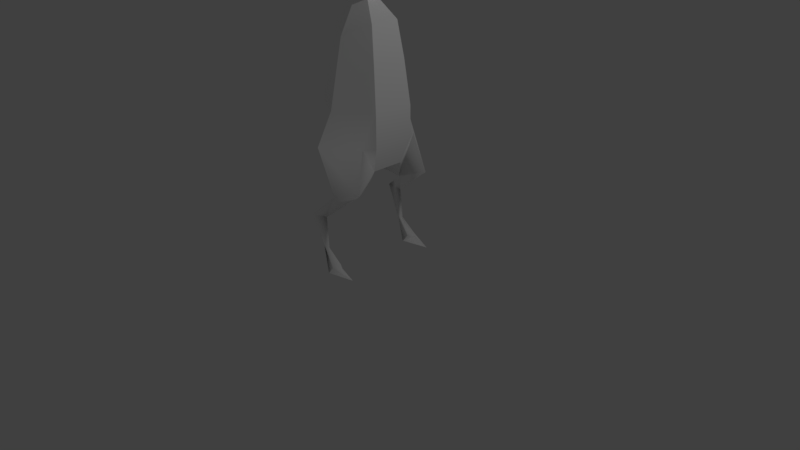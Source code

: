 # Source: zago3-2.blend  (saved by Blender 2.79.0; exported with 4.5.12 LTS)
import bpy
from mathutils import Matrix  # noqa: F401  (used for matrix-valued properties, if any)

bpy.ops.wm.read_factory_settings(use_empty=True)
scene = bpy.context.scene
scene.name = 'Scene'

# ---- collections
col_collection_1 = bpy.data.collections.new('Collection 1'); scene.collection.children.link(col_collection_1)

# ---- materials (node trees are filled in below, after node groups)
mat_lambert1 = bpy.data.materials.new('lambert1')
mat_lambert1.alpha_threshold = 0.0
mat_lambert1.use_transparent_shadow = False
mat_lambert1.diffuse_color = (1.0, 1.0, 1.0, 1.0)
mat_lambert1.roughness = 0.5

# ---- material node trees

# ---- world
world_world = bpy.data.worlds.new('World'); scene.world = world_world
world_world.color = (0.05088, 0.05088, 0.05088)
world_world.use_sun_shadow = False
world_world.sun_shadow_jitter_overblur = 0.0
world_world.cycles.sampling_method = 'MANUAL'

# ---- cameras
cam_camera = bpy.data.cameras.new('Camera')
cam_camera.clip_end = 100.0
cam_camera.lens = 35.0
cam_camera.sensor_width = 32.0
cam_camera.sensor_height = 18.0
cam_camera.ortho_scale = 7.314
cam_camera.dof.focus_distance = 0.0
cam_camera.dof.aperture_fstop = 128.0

# ---- lights
light_lamp = bpy.data.lights.new('Lamp', 'POINT')
light_lamp.transmission_factor = 0.0
light_lamp.cutoff_distance = 30.0
light_lamp.energy = 100.0
light_lamp.shadow_buffer_clip_start = 1.001
light_lamp.shadow_soft_size = 0.1
light_lamp.shadow_maximum_resolution = 0.006
light_lamp.use_absolute_resolution = True

# ---- meshes
me_x = bpy.data.meshes.new('未命名')
me_x.from_pydata([(0.211, -0.1074, -0.3655), (-0.211, -0.1074, -0.3655), (-0.422, -0.1074, -5.594e-08), (-0.211, -0.1074, 0.3655), (0.211, -0.1074, 0.3655), (0.422, -0.1074, 6.944e-09), (0.704, 0.6328, -1.219), (-0.704, 0.6328, -1.219), (-1.408, 0.6328, -1.955e-07), (-0.704, 0.6328, 1.219), (0.704, 0.6328, 1.219), (1.408, 0.6328, 1.432e-08), (0.704, 1.548, -1.219), (-0.704, 1.548, -1.219), (-1.408, 1.548, -1.955e-07), (-0.704, 1.548, 1.219), (0.704, 1.548, 1.219), (1.408, 1.548, 1.432e-08), (0.4351, 2.288, -0.7536), (-0.4351, 2.288, -0.7536), (-0.8702, 2.288, -1.187e-07), (-0.4351, 2.288, 0.7536), (0.4351, 2.288, 0.7536), (0.8702, 2.288, 5.493e-09), (6.557e-07, -5.51, -1.006), (0.0, 2.571, 1.432e-08), (-0.7492, -4.601, 1.298), (0.7492, -4.601, 1.298), (1.733, -9.09, 1.138), (-1.733, -9.09, 1.138), (-0.581, -5.51, 1.006), (0.581, -5.51, 1.006), (-0.639, -1.952, 1.107), (0.639, -1.952, 1.107), (1.005, -1.198, 3.33e-08), (0.4843, -1.952, -1.107), (-0.4843, -1.952, -1.107), (-1.005, -1.198, -1.484e-07), (-1.489, -3.478, -1.615e-07), (-0.7447, -3.478, 1.29), (0.7447, -3.478, 1.29), (1.489, -3.478, 6.043e-08), (0.7447, -3.478, -1.29), (-0.7447, -3.478, -1.29), (-0.3012, -0.7485, -0.9104), (-0.5256, -0.7485, 0.9104), (0.5256, -0.7485, 0.9104), (0.3012, -0.7485, -0.9104), (1.124, -4.601, 1.046), (-1.124, -4.601, 1.046), (1.981, -6.11, 0.6272), (1.497, -6.05, 1.277), (0.7149, -6.11, 0.7805), (-1.981, -6.11, 0.6272), (-1.497, -6.05, 1.277), (-0.7149, -6.11, 0.7805), (1.883, -7.207, -0.6699), (1.686, -7.207, -0.1826), (1.688, -7.207, -0.7722), (-1.883, -7.207, -0.6699), (-1.686, -7.207, -0.1826), (-1.688, -7.207, -0.7722), (2.039, -4.592, -0.05327), (-2.039, -4.592, -0.05327), (1.717, -8.326, -0.3359), (-1.717, -8.326, -0.3359), (1.978, -9.09, 0.1757), (1.476, -9.09, 0.173), (-1.978, -9.09, 0.1757), (-1.476, -9.09, 0.173), (1.567, -8.855, 0.3204), (1.728, -8.852, 0.6142), (1.911, -8.867, 0.3171), (-1.567, -8.855, 0.3204), (-1.728, -8.852, 0.6142), (-1.911, -8.867, 0.3171), (1.789, -8.326, -0.2058), (1.653, -8.326, -0.2086), (1.714, -8.326, -0.07162), (-1.789, -8.326, -0.2058), (-1.653, -8.326, -0.2086), (-1.714, -8.326, -0.07162), (-2.235e-08, 4.076, 1.304), (-8.941e-09, 3.086, 0.6675), (-0.2176, 3.086, 1.211), (0.2176, 3.086, 1.211)], [], [(0, 1, 7, 6), (1, 2, 8, 7), (2, 3, 9, 8), (3, 4, 10, 9), (4, 5, 11, 10), (5, 0, 6, 11), (6, 7, 13, 12), (7, 8, 14, 13), (8, 9, 15, 14), (9, 10, 16, 15), (10, 11, 17, 16), (11, 6, 12, 17), (12, 13, 19, 18), (13, 14, 20, 19), (14, 15, 21, 20), (15, 16, 22, 21), (16, 17, 23, 22), (17, 12, 18, 23), (1, 0, 47, 44), (2, 1, 44, 37), (3, 2, 37, 45), (4, 3, 45, 46), (18, 19, 25), (19, 20, 25), (20, 21, 25), (85, 83, 82), (22, 23, 25), (23, 18, 25), (27, 26, 30, 31), (77, 78, 57), (31, 30, 24), (26, 49, 30), (33, 32, 39, 40), (34, 33, 40, 41), (35, 34, 41, 42), (36, 35, 42, 43), (37, 36, 43, 38), (32, 37, 38, 39), (39, 38, 49, 26), (40, 39, 26, 27), (57, 78, 76, 56), (67, 66, 28), (43, 42, 24), (38, 43, 24), (37, 44, 36), (45, 37, 32), (46, 45, 32, 33), (44, 47, 35, 36), (5, 4, 46, 34), (34, 46, 33), (47, 34, 35), (0, 5, 34, 47), (41, 40, 27, 48), (31, 48, 27), (42, 41, 24), (49, 63, 54), (30, 49, 54, 55), (55, 24, 30), (63, 24, 53), (41, 48, 62), (52, 51, 48, 31), (31, 24, 52), (24, 50, 52), (54, 53, 60), (60, 61, 55), (53, 55, 61, 59), (50, 57, 56), (52, 57, 51), (52, 58, 57), (52, 50, 56, 58), (29, 74, 75, 68), (69, 73, 74, 29), (73, 69, 65, 80), (75, 79, 65, 68), (24, 41, 62), (53, 24, 55), (50, 51, 57), (60, 53, 59), (55, 54, 60), (62, 51, 50), (24, 62, 50), (49, 38, 63), (38, 24, 63), (62, 48, 51), (54, 63, 53), (64, 77, 57, 58), (69, 68, 65), (67, 28, 71, 70), (72, 71, 28, 66), (74, 73, 80, 81), (75, 74, 81, 79), (64, 66, 67), (29, 68, 69), (76, 64, 58, 56), (72, 66, 64, 76), (70, 77, 64, 67), (70, 71, 78, 77), (76, 78, 71, 72), (65, 79, 59, 61), (80, 65, 61, 60), (81, 80, 60), (79, 81, 60, 59), (83, 84, 82), (84, 85, 82), (21, 84, 83, 25), (21, 22, 85, 84), (25, 83, 85, 22)])
me_x.polygons.foreach_set('use_smooth', [True] * 107)
_k = set([(0, 1), (0, 5), (0, 6), (0, 47), (1, 2), (1, 7), (1, 44), (2, 3), (2, 8), (2, 37), (3, 4), (3, 9), (3, 45), (4, 5), (4, 10), (4, 46), (5, 11), (5, 34), (6, 7), (6, 11), (6, 12), (7, 8), (7, 13), (8, 9), (8, 14), (9, 10), (9, 15), (10, 11), (10, 16), (11, 17), (12, 13), (12, 17), (12, 18), (13, 14), (13, 19), (14, 15), (14, 20), (15, 16), (15, 21), (16, 17), (16, 22), (17, 23), (18, 19), (18, 23), (18, 25), (19, 20), (19, 25), (20, 21), (20, 25), (21, 22), (21, 25), (22, 23), (22, 25), (23, 25), (24, 30), (24, 31), (24, 42), (24, 43), (26, 30), (26, 39), (27, 31), (27, 40), (28, 66), (28, 67), (29, 68), (29, 69), (30, 31), (30, 55), (31, 52), (32, 39), (32, 45), (33, 40), (33, 46), (34, 41), (35, 42), (35, 47), (36, 43), (36, 44), (37, 38), (38, 63), (41, 62), (50, 56), (50, 62), (53, 59), (53, 63), (56, 76), (57, 77), (59, 79), (60, 80), (66, 72), (67, 70), (68, 75), (69, 73), (70, 77), (72, 76), (73, 80), (75, 79)])
me_x.attributes.new('sharp_edge', 'BOOLEAN', 'EDGE').data.foreach_set('value', [ (min(e.vertices), max(e.vertices)) in _k for e in me_x.edges])
_uv = me_x.uv_layers.new(name='map1')
_uv.uv.foreach_set('vector', [0.5725, 0.122, 0.5419, 0.122, 0.5062, 0.06831, 0.6082, 0.06831, 0.1833, 0.3936, 0.2098, 0.3936, 0.2098, 0.4472, 0.1214, 0.4472, 0.2098, 0.3936, 0.2363, 0.3936, 0.2982, 0.4472, 0.2098, 0.4472, 0.04089, 0.3936, 0.07148, 0.3936, 0.1072, 0.4472, 0.005158, 0.4472, 0.3773, 0.3936, 0.4038, 0.3936, 0.4038, 0.4472, 0.3155, 0.4472, 0.4038, 0.3936, 0.4303, 0.3936, 0.4922, 0.4472, 0.4038, 0.4472, 0.6082, 0.06831, 0.5062, 0.06831, 0.5062, 0.001992, 0.6082, 0.001992, 0.1214, 0.4472, 0.2098, 0.4472, 0.2098, 0.5135, 0.1214, 0.5135, 0.2098, 0.4472, 0.2982, 0.4472, 0.2982, 0.5135, 0.2098, 0.5135, 0.005158, 0.4472, 0.1072, 0.4472, 0.1072, 0.5135, 0.005158, 0.5135, 0.3155, 0.4472, 0.4038, 0.4472, 0.4038, 0.5135, 0.3155, 0.5135, 0.4038, 0.4472, 0.4922, 0.4472, 0.4922, 0.5135, 0.4038, 0.5135, 0.5786, 0.9337, 0.4766, 0.9337, 0.4961, 0.9, 0.5592, 0.9, 0.1214, 0.5135, 0.2098, 0.5135, 0.2098, 0.5672, 0.1552, 0.5672, 0.2098, 0.5135, 0.2982, 0.5135, 0.2644, 0.5672, 0.2098, 0.5672, 0.005158, 0.5135, 0.1072, 0.5135, 0.08772, 0.5672, 0.02465, 0.5672, 0.3155, 0.5135, 0.4038, 0.5135, 0.4038, 0.5672, 0.3492, 0.5672, 0.4038, 0.5135, 0.4922, 0.5135, 0.4584, 0.5672, 0.4038, 0.5672, 0.5419, 0.122, 0.5725, 0.122, 0.5791, 0.1684, 0.5354, 0.1684, 0.2098, 0.3936, 0.1833, 0.3936, 0.1438, 0.3471, 0.2098, 0.3146, 0.2363, 0.3936, 0.2098, 0.3936, 0.2098, 0.3146, 0.2758, 0.3471, 0.07148, 0.3936, 0.04089, 0.3936, 0.01809, 0.3471, 0.09428, 0.3471, 0.5592, 0.9, 0.4961, 0.9, 0.5276, 0.8453, 0.4961, 0.9, 0.4646, 0.8453, 0.5276, 0.8453, 0.4646, 0.8453, 0.4961, 0.7907, 0.5276, 0.8453, 0.6039, 0.8485, 0.6433, 0.8485, 0.5972, 0.9203, 0.5592, 0.7907, 0.5907, 0.8453, 0.5276, 0.8453, 0.5907, 0.8453, 0.5592, 0.9, 0.5276, 0.8453, 0.1105, 0.06788, 0.001883, 0.06788, 0.01408, 0.001992, 0.09829, 0.001992, 0.6746, 0.387, 0.6846, 0.387, 0.6765, 0.4682, 0.0861, 0.998, 0.001883, 0.998, 0.04399, 0.8521, 0.3038, 0.06788, 0.2856, 0.06788, 0.2827, 0.001992, 0.1025, 0.2599, 0.009872, 0.2599, 0.002209, 0.1493, 0.1102, 0.1493, 0.4038, 0.3146, 0.3236, 0.2599, 0.3103, 0.1493, 0.4038, 0.1493, 0.484, 0.2599, 0.4038, 0.3146, 0.4038, 0.1493, 0.4973, 0.1493, 0.5221, 0.2557, 0.5923, 0.2557, 0.6112, 0.3662, 0.5032, 0.3662, 0.2098, 0.3146, 0.1296, 0.2599, 0.1163, 0.1493, 0.2098, 0.1493, 0.29, 0.2599, 0.2098, 0.3146, 0.2098, 0.1493, 0.3033, 0.1493, 0.3033, 0.1493, 0.2098, 0.1493, 0.2856, 0.06788, 0.3038, 0.06788, 0.1102, 0.1493, 0.002209, 0.1493, 0.001883, 0.06788, 0.1105, 0.06788, 0.7233, 0.1385, 0.7153, 0.05732, 0.725, 0.05732, 0.7586, 0.1385, 0.8096, 0.8146, 0.846, 0.8148, 0.8282, 0.8846, 0.5032, 0.3662, 0.6112, 0.3662, 0.5572, 0.5135, 0.2098, 0.1493, 0.1163, 0.1493, 0.1369, 0.001992, 0.2098, 0.3146, 0.1438, 0.3471, 0.1296, 0.2599, 0.2758, 0.3471, 0.2098, 0.3146, 0.29, 0.2599, 0.09428, 0.3471, 0.01809, 0.3471, 0.009872, 0.2599, 0.1025, 0.2599, 0.5354, 0.1684, 0.5791, 0.1684, 0.5923, 0.2557, 0.5221, 0.2557, 0.4038, 0.3936, 0.3773, 0.3936, 0.3378, 0.3471, 0.4038, 0.3146, 0.4038, 0.3146, 0.3378, 0.3471, 0.3236, 0.2599, 0.4698, 0.3471, 0.4038, 0.3146, 0.484, 0.2599, 0.4303, 0.3936, 0.4038, 0.3936, 0.4038, 0.3146, 0.4698, 0.3471, 0.4038, 0.1493, 0.3103, 0.1493, 0.3098, 0.06788, 0.328, 0.06788, 0.3309, 0.001992, 0.328, 0.06788, 0.3098, 0.06788, 0.4973, 0.1493, 0.4038, 0.1493, 0.4768, 0.001992, 0.9268, 0.657, 0.8471, 0.6577, 0.9435, 0.552, 0.4837, 0.6939, 0.4444, 0.7598, 0.4173, 0.6548, 0.474, 0.6505, 0.09235, 0.9816, 0.1358, 0.8521, 0.1358, 0.998, 0.8471, 0.6577, 0.778, 0.5911, 0.8964, 0.5477, 0.4038, 0.1493, 0.328, 0.06788, 0.4077, 0.06852, 0.3274, 0.6505, 0.3841, 0.6548, 0.357, 0.7598, 0.3177, 0.6939, 0.1855, 0.8521, 0.1855, 0.998, 0.1421, 0.8685, 0.1919, 0.9072, 0.3102, 0.7636, 0.3214, 0.8554, 0.9435, 0.552, 0.8964, 0.5477, 0.8377, 0.4682, 0.5853, 0.7074, 0.628, 0.7074, 0.5154, 0.787, 0.7999, 0.6726, 0.8917, 0.6614, 0.8211, 0.774, 0.807, 0.7666, 0.6646, 0.218, 0.7233, 0.1385, 0.7586, 0.1385, 0.3274, 0.6505, 0.3978, 0.571, 0.3841, 0.6548, 0.7463, 0.5477, 0.6338, 0.4682, 0.6765, 0.4682, 0.8518, 0.7777, 0.9435, 0.7889, 0.9364, 0.8829, 0.9223, 0.8903, 0.9334, 0.3317, 0.8955, 0.3489, 0.8739, 0.3478, 0.8637, 0.3317, 0.5595, 0.571, 0.5488, 0.588, 0.5275, 0.5882, 0.4895, 0.571, 0.5488, 0.588, 0.5595, 0.571, 0.5964, 0.6263, 0.5871, 0.6263, 0.8739, 0.3478, 0.836, 0.387, 0.8266, 0.387, 0.8637, 0.3317, 0.3119, 0.7188, 0.1646, 0.6108, 0.2454, 0.571, 0.4466, 0.9072, 0.3282, 0.7636, 0.4577, 0.8154, 0.6646, 0.218, 0.6175, 0.2223, 0.7233, 0.1385, 0.8377, 0.4682, 0.8964, 0.5477, 0.8024, 0.4682, 0.474, 0.6505, 0.4173, 0.6548, 0.4036, 0.571, 0.7139, 0.3279, 0.6175, 0.2223, 0.6646, 0.218, 0.783, 0.2614, 0.7139, 0.3279, 0.6646, 0.218, 0.2856, 0.06788, 0.2098, 0.1493, 0.2059, 0.06852, 0.01146, 0.8085, 0.1588, 0.7006, 0.09225, 0.8484, 0.7139, 0.3279, 0.6343, 0.3273, 0.6175, 0.2223, 0.9435, 0.552, 0.8471, 0.6577, 0.8964, 0.5477, 0.6654, 0.387, 0.6746, 0.387, 0.6765, 0.4682, 0.6338, 0.4682, 0.8038, 0.8317, 0.7674, 0.8319, 0.7862, 0.7948, 0.7023, 0.3317, 0.7722, 0.3317, 0.7343, 0.3489, 0.713, 0.3487, 0.6871, 0.01811, 0.6656, 0.01922, 0.6276, 0.001992, 0.6973, 0.001992, 0.5275, 0.5882, 0.5488, 0.588, 0.5871, 0.6263, 0.5772, 0.6263, 0.8739, 0.3478, 0.8955, 0.3489, 0.8458, 0.387, 0.836, 0.387, 0.8271, 0.7777, 0.846, 0.8148, 0.8096, 0.8146, 0.7851, 0.9016, 0.7674, 0.8319, 0.8038, 0.8317, 0.725, 0.05732, 0.7344, 0.05732, 0.766, 0.1385, 0.7586, 0.1385, 0.6871, 0.01811, 0.6973, 0.001992, 0.7344, 0.05732, 0.725, 0.05732, 0.713, 0.3487, 0.6746, 0.387, 0.6654, 0.387, 0.7023, 0.3317, 0.713, 0.3487, 0.7343, 0.3489, 0.6846, 0.387, 0.6746, 0.387, 0.725, 0.05732, 0.7153, 0.05732, 0.6656, 0.01922, 0.6871, 0.01811, 0.8266, 0.387, 0.836, 0.387, 0.8024, 0.4682, 0.795, 0.4682, 0.5871, 0.6263, 0.5964, 0.6263, 0.628, 0.7074, 0.5853, 0.7074, 0.5772, 0.6263, 0.5871, 0.6263, 0.5853, 0.7074, 0.836, 0.387, 0.8458, 0.387, 0.8377, 0.4682, 0.8024, 0.4682, 0.7469, 0.7193, 0.7863, 0.7193, 0.7931, 0.791, 0.04042, 0.625, 0.07195, 0.625, 0.05618, 0.6968, 0.7532, 0.6614, 0.7863, 0.7193, 0.7469, 0.7193, 0.6986, 0.6819, 0.02465, 0.5672, 0.08772, 0.5672, 0.07195, 0.625, 0.04042, 0.625, 0.6917, 0.8112, 0.6433, 0.8485, 0.6039, 0.8485, 0.6371, 0.7907])
me_x.materials.append(mat_lambert1)
me_x.use_remesh_preserve_volume = False
me_x.use_remesh_preserve_attributes = False
me_x.use_mirror_vertex_groups = False
me_x.update()
me_x.normals_split_custom_set([tuple(v) for v in zip(*[iter([5.764e-08, -0.7556, -0.655, 5.764e-08, -0.7556, -0.655, 5.764e-08, -0.7556, -0.655, 5.764e-08, -0.7556, -0.655, -0.5673, -0.7556, -0.3275, -0.5673, -0.7556, -0.3275, -0.5673, -0.7556, -0.3275, -0.5673, -0.7556, -0.3275, -0.5673, -0.7556, 0.3275, -0.5673, -0.7556, 0.3275, -0.5673, -0.7556, 0.3275, -0.5673, -0.7556, 0.3275, -5.764e-08, -0.7556, 0.655, -5.764e-08, -0.7556, 0.655, -5.764e-08, -0.7556, 0.655, -5.764e-08, -0.7556, 0.655, 0.5673, -0.7556, 0.3275, 0.5673, -0.7556, 0.3275, 0.5673, -0.7556, 0.3275, 0.5673, -0.7556, 0.3275, 0.5673, -0.7556, -0.3275, 0.5673, -0.7556, -0.3275, 0.5673, -0.7556, -0.3275, 0.5673, -0.7556, -0.3275, 9.253e-08, 0.0, -1.0, 9.253e-08, 0.0, -1.0, 9.253e-08, 0.0, -1.0, 9.253e-08, 0.0, -1.0, -0.866, 0.0, -0.5, -0.866, 0.0, -0.5, -0.866, 0.0, -0.5, -0.866, 0.0, -0.5, -0.866, 0.0, 0.5, -0.866, 0.0, 0.5, -0.866, 0.0, 0.5, -0.866, 0.0, 0.5, -9.253e-08, 0.0, 1.0, -9.253e-08, 0.0, 1.0, -9.253e-08, 0.0, 1.0, -9.253e-08, 0.0, 1.0, 0.866, 0.0, 0.5, 0.866, 0.0, 0.5, 0.866, 0.0, 0.5, 0.866, 0.0, 0.5, 0.866, 0.0, -0.5, 0.866, 0.0, -0.5, 0.866, 0.0, -0.5, 0.866, 0.0, -0.5, 1.197e-07, 0.5326, -0.8464, 1.197e-07, 0.5326, -0.8464, 1.197e-07, 0.5326, -0.8464, 1.197e-07, 0.5326, -0.8464, -0.733, 0.5326, -0.4232, -0.733, 0.5326, -0.4232, -0.733, 0.5326, -0.4232, -0.733, 0.5326, -0.4232, -0.733, 0.5326, 0.4232, -0.733, 0.5326, 0.4232, -0.733, 0.5326, 0.4232, -0.733, 0.5326, 0.4232, -5.983e-08, 0.5326, 0.8464, -5.983e-08, 0.5326, 0.8464, -5.983e-08, 0.5326, 0.8464, -5.983e-08, 0.5326, 0.8464, 0.733, 0.5326, 0.4232, 0.733, 0.5326, 0.4232, 0.733, 0.5326, 0.4232, 0.733, 0.5326, 0.4232, 0.733, 0.5326, -0.4232, 0.733, 0.5326, -0.4232, 0.733, 0.5326, -0.4232, 0.733, 0.5326, -0.4232, 6.915e-08, 0.6477, -0.7619, 6.915e-08, 0.6477, -0.7619, -4.171e-06, 0.3046, -0.9525, 5.354e-06, 0.3046, -0.9525, -0.796, 0.4402, -0.4155, -0.796, 0.4402, -0.4155, -0.8139, 0.3404, -0.4708, -0.8357, 0.2353, -0.4962, -0.8197, 0.5081, 0.2644, -0.8197, 0.5081, 0.2644, -0.881, 0.2216, 0.4181, -0.8716, 0.364, 0.3284, 0.0, 0.6477, 0.7619, 0.0, 0.6477, 0.7619, 2.354e-06, 0.2861, 0.9582, 2.079e-06, 0.2861, 0.9582, 4.255e-08, 0.9363, -0.3513, 4.255e-08, 0.9363, -0.3513, 4.255e-08, 0.9363, -0.3513, -0.3042, 0.9363, -0.1756, -0.3042, 0.9363, -0.1756, -0.3042, 0.9363, -0.1756, -0.3042, 0.9363, 0.1756, -0.3042, 0.9363, 0.1756, -0.3042, 0.9363, 0.1756, 0.776, -0.1147, 0.6201, 8.532e-08, 0.7565, -0.654, -0.0001994, 0.9562, -0.2926, 0.3042, 0.9363, 0.1756, 0.3042, 0.9363, 0.1756, 0.3042, 0.9363, 0.1756, 0.3042, 0.9363, -0.1756, 0.3042, 0.9363, -0.1756, 0.3042, 0.9363, -0.1756, -8.843e-05, -0.1203, 0.9927, -1.197e-06, -0.1203, 0.9927, 0.0, -0.3052, 0.9523, 0.0, -0.3052, 0.9523, -0.8666, 0.2797, 0.4134, 0.4936, 0.5274, 0.6915, -0.1262, -0.8587, 0.4967, 0.0, -1.0, -4.078e-07, 0.0, -1.0, -4.078e-07, 0.0, -1.0, -4.078e-07, -0.774, 0.06409, 0.63, -0.6825, 0.1761, 0.7094, 0.2909, -0.09192, 0.9523, 1.501e-07, 0.1349, 0.9909, -1.274e-07, 0.1349, 0.9909, 1.206e-07, 0.06845, 0.9977, -2.301e-07, 0.06845, 0.9977, 0.881, 0.2216, 0.4181, 0.8787, 0.1572, 0.4507, 0.855, 0.154, 0.4953, 0.8448, 0.1839, 0.5025, 0.8403, 0.1916, -0.5071, 0.8357, 0.2353, -0.4962, 0.7665, 0.08219, -0.6369, 0.8608, -0.0262, -0.5083, -6.63e-08, 0.1315, -0.9913, 9.453e-08, 0.1315, -0.9913, -2.934e-07, 0.0128, -0.9999, 2.871e-07, 0.0128, -0.9999, -0.8357, 0.2353, -0.4962, -0.8403, 0.1916, -0.5071, -0.8608, -0.0262, -0.5083, -0.7665, 0.08219, -0.6369, -0.8787, 0.1572, 0.4507, -0.881, 0.2216, 0.4181, -0.8448, 0.1839, 0.5025, -0.855, 0.154, 0.4953, -0.855, 0.154, 0.4953, -0.8448, 0.1839, 0.5025, -0.6825, 0.1761, 0.7094, -0.774, 0.06409, 0.63, -2.301e-07, 0.06845, 0.9977, 1.206e-07, 0.06845, 0.9977, -1.197e-06, -0.1203, 0.9927, -8.843e-05, -0.1203, 0.9927, -0.1262, -0.8587, 0.4967, 0.4936, 0.5274, 0.6915, 0.8958, 0.169, 0.411, 0.912, -0.1302, 0.389, -0.297, -0.8246, -0.4815, 0.2932, -0.8218, -0.4885, 0.0, -1.0, 9.852e-07, 2.871e-07, 0.0128, -0.9999, -2.934e-07, 0.0128, -0.9999, 0.0, -0.1382, -0.9904, -0.7665, 0.08219, -0.6369, -0.8608, -0.0262, -0.5083, -0.4942, -0.439, -0.7504, -0.8357, 0.2353, -0.4962, -0.8139, 0.3404, -0.4708, -0.8403, 0.1916, -0.5071, -0.8716, 0.364, 0.3284, -0.881, 0.2216, 0.4181, -0.8787, 0.1572, 0.4507, 2.079e-06, 0.2861, 0.9582, 2.354e-06, 0.2861, 0.9582, -1.274e-07, 0.1349, 0.9909, 1.501e-07, 0.1349, 0.9909, 5.354e-06, 0.3046, -0.9525, -4.171e-06, 0.3046, -0.9525, 9.453e-08, 0.1315, -0.9913, -6.63e-08, 0.1315, -0.9913, 0.8197, 0.5081, 0.2644, 0.8197, 0.5081, 0.2644, 0.8716, 0.364, 0.3284, 0.881, 0.2216, 0.4181, 0.881, 0.2216, 0.4181, 0.8716, 0.364, 0.3284, 0.8787, 0.1572, 0.4507, 0.8139, 0.3404, -0.4708, 0.8357, 0.2353, -0.4962, 0.8403, 0.1916, -0.5071, 0.796, 0.4402, -0.4155, 0.796, 0.4402, -0.4155, 0.8357, 0.2353, -0.4962, 0.8139, 0.3404, -0.4708, 0.8448, 0.1839, 0.5025, 0.855, 0.154, 0.4953, 0.774, 0.06409, 0.63, 0.6825, 0.1761, 0.7094, -0.2909, -0.09193, 0.9523, 0.6825, 0.1761, 0.7094, 0.774, 0.06409, 0.63, 0.8608, -0.0262, -0.5083, 0.7665, 0.08219, -0.6369, 0.4942, -0.439, -0.7504, -0.6825, 0.1761, 0.7094, -0.7369, 0.3002, 0.6056, -0.2346, -0.2376, 0.9426, 0.2909, -0.09192, 0.9523, -0.6825, 0.1761, 0.7094, -0.2346, -0.2376, 0.9426, 0.5898, -0.7825, 0.1997, 0.5898, -0.7825, 0.1997, -0.4942, -0.439, -0.7504, 0.9153, -0.304, 0.2642, -0.4584, -0.1017, -0.8829, -0.4942, -0.439, -0.7504, -0.3094, -0.04196, -0.95, 0.8448, 0.1839, 0.5025, 0.6825, 0.1761, 0.7094, 0.737, 0.3002, 0.6056, -0.5898, -0.7825, 0.1997, 0.2346, -0.2376, 0.9426, 0.6825, 0.1761, 0.7094, -0.2909, -0.09193, 0.9523, -0.9153, -0.304, 0.2642, 0.4942, -0.439, -0.7504, -0.5898, -0.7825, 0.1997, 0.4942, -0.439, -0.7504, 0.3094, -0.04197, -0.95, -0.5898, -0.7825, 0.1997, -0.2346, -0.2376, 0.9426, -0.7908, -0.1637, 0.5898, 0.1262, -0.8587, 0.4967, 0.1262, -0.8587, 0.4967, 0.2734, 0.6351, -0.7224, 0.5898, -0.7825, 0.1997, -0.3094, -0.04196, -0.95, 0.5898, -0.7825, 0.1997, 0.2734, 0.6351, -0.7224, -0.06072, 0.7234, -0.6878, 0.7908, -0.1637, 0.5898, -0.1262, -0.8587, 0.4967, 0.912, -0.1302, 0.389, -0.5898, -0.7825, 0.1997, -0.1262, -0.8587, 0.4967, 0.2346, -0.2376, 0.9426, -0.5898, -0.7825, 0.1997, -0.2735, 0.6351, -0.7224, -0.1262, -0.8587, 0.4967, -0.5898, -0.7825, 0.1997, 0.3094, -0.04197, -0.95, 0.06072, 0.7234, -0.6878, -0.2735, 0.6351, -0.7224, 0.009861, 0.7981, 0.6025, 0.006239, 0.7981, 0.6024, -0.8088, 0.4702, 0.3533, -0.8769, 0.3809, 0.2932, 0.8738, 0.3907, 0.2894, 0.829, 0.4451, 0.3385, 0.006239, 0.7981, 0.6024, 0.009861, 0.7981, 0.6025, 0.9789, 0.1919, -0.07001, 0.297, -0.8246, -0.4815, 0.7088, -0.2084, -0.6739, 0.9946, 0.05943, -0.0849, -0.9746, 0.1649, -0.1516, -0.9002, -0.04264, -0.4334, 0.7088, -0.2084, -0.6739, -0.2932, -0.8218, -0.4885, 0.4942, -0.439, -0.7504, 0.7665, 0.08219, -0.6369, 0.4584, -0.1017, -0.8829, -0.3094, -0.04196, -0.95, -0.4942, -0.439, -0.7504, 0.5898, -0.7825, 0.1997, 0.7908, -0.1637, 0.5898, 0.2346, -0.2376, 0.9426, -0.1262, -0.8587, 0.4967, 0.1262, -0.8587, 0.4967, -0.7908, -0.1637, 0.5898, -0.912, -0.1302, 0.389, 0.5898, -0.7825, 0.1997, -0.2346, -0.2376, 0.9426, 0.1262, -0.8587, 0.4967, 0.737, 0.3002, 0.6056, 0.2346, -0.2376, 0.9426, 0.7908, -0.1637, 0.5898, 0.4942, -0.439, -0.7504, 0.4584, -0.1017, -0.8829, 0.3094, -0.04197, -0.95, -0.6825, 0.1761, 0.7094, -0.8448, 0.1839, 0.5025, -0.7369, 0.3002, 0.6056, -0.7665, 0.08219, -0.6369, -0.4942, -0.439, -0.7504, -0.4584, -0.1017, -0.8829, 0.737, 0.3002, 0.6056, 0.6825, 0.1761, 0.7094, 0.2346, -0.2376, 0.9426, -0.2346, -0.2376, 0.9426, -0.7369, 0.3002, 0.6056, -0.7908, -0.1637, 0.5898, -0.7088, -0.2084, -0.6739, -0.9946, 0.05942, -0.0849, -0.1262, -0.8587, 0.4967, -0.2735, 0.6351, -0.7224, 0.297, -0.8246, -0.4815, -0.2932, -0.8218, -0.4885, 0.7088, -0.2084, -0.6739, -0.8738, 0.3907, 0.2894, -0.00986, 0.7981, 0.6025, -0.006242, 0.7981, 0.6024, -0.829, 0.4451, 0.3385, 0.8091, 0.4699, 0.353, -0.006242, 0.7981, 0.6024, -0.00986, 0.7981, 0.6025, 0.8769, 0.3809, 0.2932, 0.006239, 0.7981, 0.6024, 0.829, 0.4451, 0.3385, 0.8666, 0.2797, 0.4134, -0.4936, 0.5275, 0.6915, -0.8088, 0.4702, 0.3533, 0.006239, 0.7981, 0.6024, -0.4936, 0.5275, 0.6915, -0.8958, 0.169, 0.411, -0.7088, -0.2084, -0.6739, 0.2932, -0.8218, -0.4885, -0.297, -0.8246, -0.4815, 0.0, -1.0, 0.0, -0.2932, -0.8218, -0.4885, 0.297, -0.8246, -0.4815, 0.9002, -0.04264, -0.4334, -0.7088, -0.2084, -0.6739, -0.2735, 0.6351, -0.7224, 0.06072, 0.7234, -0.6878, 0.9746, 0.1649, -0.1516, 0.2932, -0.8218, -0.4885, -0.7088, -0.2084, -0.6739, 0.9002, -0.04264, -0.4334, -0.9789, 0.1919, -0.07001, -0.9946, 0.05942, -0.0849, -0.7088, -0.2084, -0.6739, -0.297, -0.8246, -0.4815, -0.829, 0.4451, 0.3385, -0.006242, 0.7981, 0.6024, 0.4936, 0.5274, 0.6915, -0.8666, 0.2797, 0.4134, 0.8958, 0.169, 0.411, 0.4936, 0.5274, 0.6915, -0.006242, 0.7981, 0.6024, 0.8091, 0.4699, 0.353, 0.7088, -0.2084, -0.6739, -0.9002, -0.04264, -0.4334, -0.06072, 0.7234, -0.6878, 0.2734, 0.6351, -0.7224, 0.9946, 0.05943, -0.0849, 0.7088, -0.2084, -0.6739, 0.2734, 0.6351, -0.7224, 0.1262, -0.8587, 0.4967, -0.4936, 0.5275, 0.6915, 0.8666, 0.2797, 0.4134, 0.1262, -0.8587, 0.4967, -0.8958, 0.169, 0.411, -0.4936, 0.5275, 0.6915, 0.1262, -0.8587, 0.4967, -0.912, -0.1302, 0.389, 8.532e-08, 0.7565, -0.654, -0.7761, -0.1147, 0.6201, -0.0001994, 0.9562, -0.2926, -0.7761, -0.1147, 0.6201, 0.776, -0.1147, 0.6201, -0.0001994, 0.9562, -0.2926, -0.9055, 0.007647, 0.4243, -0.7761, -0.1147, 0.6201, 8.532e-08, 0.7565, -0.654, 1.525e-07, 0.7876, -0.6162, -0.9055, 0.007647, 0.4243, 0.9054, 0.007537, 0.4245, 0.776, -0.1147, 0.6201, -0.7761, -0.1147, 0.6201, 1.525e-07, 0.7876, -0.6162, 8.532e-08, 0.7565, -0.654, 0.776, -0.1147, 0.6201, 0.9054, 0.007537, 0.4245])] * 3)])
arm_armature = bpy.data.armatures.new('Armature')  # bones are not reproduced

# ---- objects
ob_armature = bpy.data.objects.new('Armature', arm_armature)
ob_zago2_psphere1 = bpy.data.objects.new('zago2:pSphere1', me_x)
ob_lamp = bpy.data.objects.new('Lamp', light_lamp)
ob_camera = bpy.data.objects.new('Camera', cam_camera)

# ---- transforms, parenting, visibility, modifiers, constraints
ob_armature.location = (0.0, 0.0, 0.0)
ob_armature.rotation_euler = (1.571, -0.0, 1.571)
ob_armature.lineart.crease_threshold = 0.0
ob_zago2_psphere1.parent = ob_armature
ob_zago2_psphere1.location = (0.0, 3.316, 0.0)
ob_zago2_psphere1.scale = (0.3623, 0.3623, 0.3623)
ob_zago2_psphere1.color = (0.8, 0.8, 0.8, 1.0)
ob_zago2_psphere1.lineart.crease_threshold = 0.0
_vg = ob_zago2_psphere1.vertex_groups.new(name='joint1')
for _i, _w in zip([24, 26, 27, 30, 31, 38, 39, 40, 41, 42, 43, 49, 53, 54, 55, 59, 60, 61, 63], [1.0, 1.0, 1.0, 1.0, 1.0, 1.0, 1.0, 1.0, 1.0, 1.0, 1.0, 0.3627, 0.002346, 0.006952, 0.08543, 0.002394, 0.001057, 0.002764, 0.4431]): _vg.add([_i], _w, 'REPLACE')
_vg = ob_zago2_psphere1.vertex_groups.new(name='joint2')
_vg.add([32, 33, 35, 36], 1.0, 'REPLACE')
_vg = ob_zago2_psphere1.vertex_groups.new(name='joint3')
_vg.add([34, 37, 44, 45, 46, 47], 1.0, 'REPLACE')
_vg = ob_zago2_psphere1.vertex_groups.new(name='joint4')
_vg.add([0, 1, 2, 3, 4, 5, 6, 7, 8, 9, 10, 11, 12, 13, 14, 15, 16, 17, 18, 19, 20, 21, 22, 23, 25, 82, 83, 84, 85], 1.0, 'REPLACE')
_vg = ob_zago2_psphere1.vertex_groups.new(name='joint6')
for _i, _w in zip([48, 49, 55, 62, 63], [1.0, 0.01348, 0.007967, 0.9874, 0.003603]): _vg.add([_i], _w, 'REPLACE')
_vg = ob_zago2_psphere1.vertex_groups.new(name='joint7')
for _i, _w in zip([49, 50, 51, 52], [0.006316, 1.0, 1.0, 1.0]): _vg.add([_i], _w, 'REPLACE')
_vg = ob_zago2_psphere1.vertex_groups.new(name='joint8')
for _i, _w in zip([56, 57, 58, 62], [1.0, 1.0, 1.0, 0.01264]): _vg.add([_i], _w, 'REPLACE')
_vg = ob_zago2_psphere1.vertex_groups.new(name='joint9')
_vg.add([28, 64, 66, 67, 70, 71, 72, 76, 77, 78], 1.0, 'REPLACE')
_vg = ob_zago2_psphere1.vertex_groups.new(name='joint11')
for _i, _w in zip([49, 53, 54, 55, 59, 60, 61, 63], [0.5268, 0.4745, 0.4934, 0.4492, 0.1701, 0.07528, 0.1963, 0.5006]): _vg.add([_i], _w, 'REPLACE')
_vg = ob_zago2_psphere1.vertex_groups.new(name='joint12')
for _i, _w in zip([49, 53, 54, 55, 68, 69], [0.09063, 0.5179, 0.4934, 0.4439, 0.004278, 0.004284]): _vg.add([_i], _w, 'REPLACE')
_vg = ob_zago2_psphere1.vertex_groups.new(name='joint13')
for _i, _w in zip([53, 54, 55, 59, 60, 61, 63, 65, 68, 69, 73, 75, 79, 80, 81], [0.004464, 0.004647, 0.01353, 0.8264, 0.9228, 0.7998, 0.05243, 0.0352, 0.1085, 0.1105, 0.01206, 0.01713, 0.04183, 0.04184, 0.04885]): _vg.add([_i], _w, 'REPLACE')
_vg = ob_zago2_psphere1.vertex_groups.new(name='joint14')
for _i, _w in zip([29, 54, 59, 61, 65, 68, 69, 73, 74, 75, 79, 80, 81], [0.5, 0.001609, 0.001049, 0.001095, 0.9648, 0.8153, 0.8163, 0.9804, 0.9999, 0.9712, 0.9582, 0.9582, 0.9512]): _vg.add([_i], _w, 'REPLACE')
_vg = ob_zago2_psphere1.vertex_groups.new(name='joint15')
for _i, _w in zip([29, 68, 69, 73, 75], [0.5, 0.0711, 0.06811, 0.007146, 0.01099]): _vg.add([_i], _w, 'REPLACE')
_m = ob_zago2_psphere1.modifiers.new('Armature', 'ARMATURE')
_m.object = ob_armature
ob_lamp.location = (4.076, 1.005, 5.904)
ob_lamp.rotation_euler = (0.6503, 0.05522, 1.866)
ob_lamp.lock_rotations_4d = False
ob_lamp.empty_display_type = 'ARROWS'
ob_lamp.color = (0.0, 0.0, 0.0, 0.0)
ob_lamp.lineart.crease_threshold = 0.0
ob_camera.location = (7.481, -6.508, 5.344)
ob_camera.rotation_euler = (1.109, 0.0, 0.8149)
ob_camera.lock_rotations_4d = False
ob_camera.empty_display_type = 'ARROWS'
ob_camera.color = (0.0, 0.0, 0.0, 0.0)
ob_camera.display_type = 'WIRE'
ob_camera.lineart.crease_threshold = 0.0

# ---- collection membership
col_collection_1.objects.link(ob_armature)
col_collection_1.objects.link(ob_zago2_psphere1)
col_collection_1.objects.link(ob_lamp)
col_collection_1.objects.link(ob_camera)

# ---- scene / render settings (as saved in the file)
scene.camera = ob_camera
scene.frame_start = 2; scene.frame_end = 25; scene.frame_set(2)
scene.render.engine = 'BLENDER_EEVEE_NEXT'
scene.render.resolution_percentage = 50
scene.render.dither_intensity = 0.0
scene.cycles.use_denoising = False
scene.cycles.samples = 128
scene.cycles.sampling_pattern = 'TABULATED_SOBOL'
scene.cycles.use_adaptive_sampling = False
scene.cycles.use_light_tree = False
scene.cycles.blur_glossy = 0.0
scene.cycles.sample_clamp_indirect = 0.0
scene.view_settings.view_transform = 'Standard'
bpy.context.view_layer.update()
